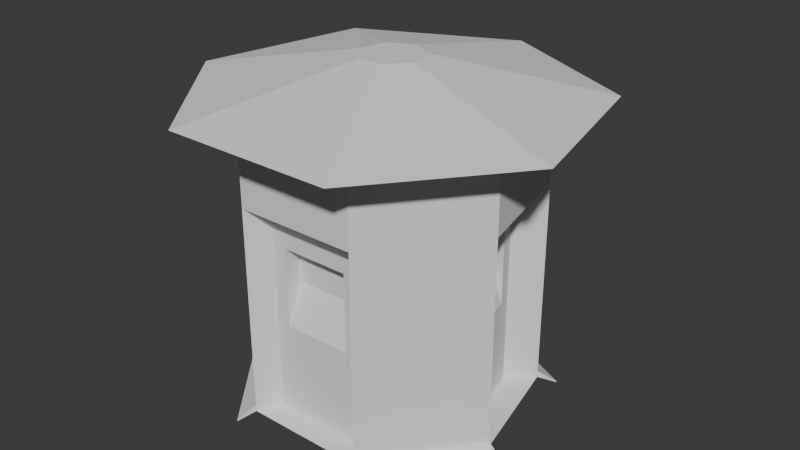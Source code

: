# Source: votingBooth.blend  (saved by Blender 5.3.31; exported with 4.5.12 LTS)
import bpy
from mathutils import Matrix  # noqa: F401  (used for matrix-valued properties, if any)

bpy.ops.wm.read_factory_settings(use_empty=True)
scene = bpy.context.scene
scene.name = 'Scene'

# ---- collections
col_collection = bpy.data.collections.new('Collection'); scene.collection.children.link(col_collection)

# ---- world
world_world = bpy.data.worlds.new('World'); scene.world = world_world
world_world.use_nodes = True; world_world.node_tree.nodes.clear()
_N = world_world.node_tree.nodes; _L = world_world.node_tree.links
n0 = _N.new('ShaderNodeOutputWorld'); n0.name = 'World Output'; n0.location = (200, 100)
n1 = _N.new('ShaderNodeBackground'); n1.name = 'Background'; n1.location = (-200, 100)
n1.inputs[0].default_value = (0.05088, 0.05088, 0.05088, 1.0)
_L.new(n1.outputs[0], n0.inputs[0])
n0.is_active_output = True
world_world.color = (0.05088, 0.05088, 0.05088)
world_world.sun_shadow_jitter_overblur = 0.0

# ---- meshes
me_cylinder = bpy.data.meshes.new('Cylinder')
me_cylinder.from_pydata([(4.887e-09, 1.472, -1.472), (4.887e-09, 1.472, 1.472), (1.151, 0.9178, -1.472), (1.151, 0.9178, 1.472), (1.435, -0.3276, -1.472), (1.435, -0.3276, 1.472), (0.6387, -1.326, -1.472), (0.6387, -1.326, 1.472), (-0.6387, -1.326, -1.472), (-0.6387, -1.326, 1.472), (-1.435, -0.3276, -1.472), (-1.435, -0.3276, 1.472), (-1.151, 0.9178, -1.472), (-1.151, 0.9178, 1.472), (1.435, -0.3276, 0.736), (1.151, 0.9178, -0.736), (1.151, 0.9178, -5.96e-08), (1.151, 0.9178, 0.736), (4.887e-09, 1.472, 0.736), (4.887e-09, 1.472, 5.96e-08), (4.887e-09, 1.472, -0.736), (1.322, 1.054, 1.453), (8.384e-09, 1.69, 1.453), (1.648, -0.3762, 1.453), (0.7335, -1.523, 1.453), (-0.7335, -1.523, 1.453), (-1.648, -0.3762, 1.453), (-1.322, 1.054, 1.453), (1.606, 1.281, 1.585), (1.284e-08, 2.054, 1.585), (2.003, -0.4571, 1.585), (0.8913, -1.851, 1.585), (-0.8913, -1.851, 1.585), (-2.003, -0.4571, 1.585), (-1.606, 1.281, 1.585), (0.1765, 0.1407, 1.973), (1.212e-09, 0.2257, 1.973), (0.22, -0.05022, 1.973), (0.09793, -0.2034, 1.973), (-0.09793, -0.2034, 1.973), (-0.22, -0.05022, 1.973), (-0.1765, 0.1407, 1.973), (0.2463, 0.1964, 1.976), (-0.2463, 0.1964, 1.976), (2.14e-09, 0.315, 1.976), (0.3071, -0.07009, 1.976), (0.1367, -0.2838, 1.976), (-0.1367, -0.2838, 1.976), (-0.3071, -0.07009, 1.976), (1.435, -0.3276, -5.96e-08), (1.435, -0.3276, -0.736), (0.6387, -1.326, 0.736), (0.6387, -1.326, -5.96e-08), (0.6387, -1.326, -0.736), (-0.6387, -1.326, 0.736), (-0.6387, -1.326, -5.96e-08), (-0.6387, -1.326, -0.736), (-1.435, -0.3276, 0.736), (-1.435, -0.3276, -5.96e-08), (-1.435, -0.3276, -0.736), (-1.151, 0.9178, 0.736), (-1.151, 0.9178, -5.96e-08), (-1.151, 0.9178, -0.736), (0.9022, 0.6665, -0.6565), (0.9022, 0.6665, -1.463), (1.125, -0.3098, -1.463), (1.125, -0.3098, -0.6565), (0.5007, -1.093, -0.6565), (0.5007, -1.093, -1.463), (-0.5007, -1.093, -1.463), (-0.5007, -1.093, -0.6565), (-1.125, -0.3098, -0.6565), (-1.125, -0.3098, -1.463), (-0.9022, 0.6665, -1.463), (-0.9022, 0.6665, -0.6565), (0.9022, 0.6665, -0.0795), (0.9022, 0.6665, 0.4975), (1.125, -0.3098, 0.4975), (1.125, -0.3098, -0.0795), (0.5007, -1.093, 0.4975), (0.5007, -1.093, -0.0795), (-0.5007, -1.093, 0.4975), (-0.5007, -1.093, -0.0795), (-1.125, -0.3098, 0.4975), (-1.125, -0.3098, -0.0795), (-0.9022, 0.6665, 0.4975), (-0.9022, 0.6665, -0.0795), (0.3571, -1.093, 0.332), (0.3571, -1.093, -0.0795), (0.3571, -1.093, -0.491), (-0.3571, -1.093, 0.332), (-0.3571, -1.093, -0.0795), (-0.3571, -1.093, -0.491), (0.3571, -0.9186, 0.332), (0.3571, -0.9186, -0.0795), (0.3571, -1.093, -0.491), (-0.3571, -0.9186, 0.332), (-0.3571, -0.9186, -0.0795), (-0.3571, -1.093, -0.491), (0.9354, 0.5214, -0.0795), (0.9354, 0.5214, -0.485), (0.9354, 0.5214, 0.326), (1.092, -0.1647, 0.326), (1.092, -0.1647, -0.0795), (1.092, -0.1647, -0.485), (0.804, 0.5023, -0.0795), (0.9324, 0.5222, -0.485), (0.804, 0.5023, 0.326), (0.9606, -0.1838, 0.326), (0.9606, -0.1838, -0.0795), (1.089, -0.1638, -0.485), (-1.1, -0.1993, 0.367), (-1.1, -0.1993, -0.0795), (-1.1, -0.1993, -0.526), (-0.9275, 0.5561, 0.367), (-0.9275, 0.5561, -0.0795), (-0.9275, 0.5561, -0.526), (-0.9068, -0.2434, 0.367), (-0.9068, -0.2434, -0.0795), (-1.097, -0.2035, -0.526), (-0.7344, 0.512, 0.367), (-0.7344, 0.512, -0.0795), (-0.9249, 0.5519, -0.526), (1.151, 0.9178, -1.401), (1.435, -0.3276, -1.401), (0.6387, -1.326, -1.401), (-0.6387, -1.326, -1.401), (-1.435, -0.3276, -1.401), (-1.151, 0.9178, -1.401), (4.887e-09, 1.472, -1.401), (0.9022, 0.6665, -1.385), (1.125, -0.3098, -1.385), (0.5007, -1.093, -1.385), (-0.5007, -1.093, -1.385), (-1.125, -0.3098, -1.385), (-0.9022, 0.6665, -1.385), (7.817e-09, 1.672, -1.534), (1.307, 1.042, -1.534), (1.307, 1.042, -1.522), (1.63, -0.3721, -1.522), (1.63, -0.3721, -1.534), (0.7255, -1.506, -1.534), (0.7255, -1.506, -1.522), (-0.7255, -1.506, -1.522), (-0.7255, -1.506, -1.534), (-1.63, -0.3721, -1.534), (-1.63, -0.3721, -1.522), (-1.307, 1.042, -1.522), (-1.307, 1.042, -1.534), (7.817e-09, 1.672, -1.522)], [], [(18, 1, 3, 17), (17, 3, 5, 14), (14, 5, 7, 51), (51, 7, 9, 54), (54, 9, 11, 57), (7, 5, 23, 24), (57, 11, 13, 60), (60, 13, 1, 18), (0, 2, 4, 6, 8, 10, 12), (128, 62, 20, 129), (30, 28, 42, 45), (11, 9, 25, 26), (32, 31, 46, 47), (1, 13, 27, 22), (5, 3, 21, 23), (34, 33, 48, 43), (26, 25, 32, 33), (21, 22, 29, 28), (24, 23, 30, 31), (27, 26, 33, 34), (25, 24, 31, 32), (22, 27, 34, 29), (23, 21, 28, 30), (28, 29, 44, 42), (3, 1, 22, 21), (31, 30, 45, 46), (13, 11, 26, 27), (33, 32, 47, 48), (9, 7, 24, 25), (29, 34, 43, 44), (35, 36, 41, 40, 39, 38, 37), (35, 37, 45, 42), (36, 35, 42, 44), (41, 36, 44, 43), (37, 38, 46, 45), (38, 39, 47, 46), (39, 40, 48, 47), (40, 41, 43, 48), (62, 61, 19, 20), (61, 60, 18, 19), (12, 10, 72, 73), (54, 55, 82, 81), (16, 17, 76, 75), (126, 56, 59, 127), (56, 55, 58, 59), (55, 54, 57, 58), (61, 62, 74, 86), (127, 59, 71, 134), (15, 16, 75, 63), (124, 50, 53, 125), (50, 49, 52, 53), (49, 14, 51, 52), (60, 61, 86, 85), (57, 60, 85, 83), (53, 52, 80, 67), (129, 20, 15, 123), (20, 19, 16, 15), (19, 18, 17, 16), (134, 71, 74, 135), (74, 71, 113, 116), (83, 85, 114, 111), (132, 67, 70, 133), (67, 80, 88, 89), (82, 70, 92, 91), (130, 63, 66, 131), (66, 63, 100, 104), (76, 77, 102, 101), (125, 53, 67, 132), (55, 56, 70, 82), (8, 6, 68, 69), (14, 49, 78, 77), (123, 15, 63, 130), (128, 12, 73, 135), (49, 50, 66, 78), (17, 14, 77, 76), (4, 2, 64, 65), (58, 57, 83, 84), (126, 8, 69, 133), (59, 58, 84, 71), (51, 54, 81, 79), (52, 51, 79, 80), (124, 4, 65, 131), (89, 88, 94, 95), (91, 92, 98, 97), (79, 81, 90, 87), (81, 82, 91, 90), (70, 67, 89, 92), (80, 79, 87, 88), (87, 90, 96, 93), (92, 89, 95, 98), (90, 91, 97, 96), (88, 87, 93, 94), (101, 102, 108, 107), (99, 101, 107, 105), (78, 66, 104, 103), (75, 76, 101, 99), (77, 78, 103, 102), (63, 75, 99, 100), (104, 100, 106, 110), (102, 103, 109, 108), (100, 99, 105, 106), (103, 104, 110, 109), (111, 114, 120, 117), (113, 112, 118, 119), (85, 86, 115, 114), (84, 83, 111, 112), (86, 74, 116, 115), (71, 84, 112, 113), (116, 113, 119, 122), (114, 115, 121, 120), (112, 111, 117, 118), (115, 116, 122, 121), (50, 124, 131, 66), (56, 126, 133, 70), (62, 128, 135, 74), (2, 123, 130, 64), (6, 125, 132, 68), (64, 130, 131, 65), (68, 132, 133, 69), (72, 134, 135, 73), (4, 124, 139, 140), (10, 8, 144, 145), (10, 127, 134, 72), (128, 129, 149, 147), (8, 126, 143, 144), (136, 149, 138, 137), (140, 139, 142, 141), (144, 143, 146, 145), (148, 147, 149, 136), (6, 4, 140, 141), (2, 0, 136, 137), (127, 10, 145, 146), (129, 123, 138, 149), (125, 6, 141, 142), (124, 125, 142, 139), (123, 2, 137, 138), (12, 128, 147, 148), (126, 127, 146, 143), (0, 12, 148, 136)])
_uv = me_cylinder.uv_layers.new(name='UVMap')
_uv.uv.foreach_set('vector', [1.0, 0.875, 1.0, 1.0, 0.8571, 1.0, 0.8571, 0.875, 0.8571, 0.875, 0.8571, 1.0, 0.7143, 1.0, 0.7143, 0.875, 0.7143, 0.875, 0.7143, 1.0, 0.5714, 1.0, 0.5714, 0.875, 0.5714, 0.875, 0.5714, 1.0, 0.4286, 1.0, 0.4286, 0.875, 0.4286, 0.875, 0.4286, 1.0, 0.2857, 1.0, 0.2857, 0.875, 0.5714, 1.0, 0.7143, 1.0, 0.7143, 1.0, 0.5714, 1.0, 0.2857, 0.875, 0.2857, 1.0, 0.1429, 1.0, 0.1429, 0.875, 0.1429, 0.875, 0.1429, 1.0, 2.98e-08, 1.0, 2.98e-08, 0.875, 0.75, 0.49, 0.9376, 0.3996, 0.984, 0.1966, 0.8541, 0.03377, 0.6459, 0.03377, 0.516, 0.1966, 0.5624, 0.3996, 0.1429, 0.5121, 0.1429, 0.625, 2.98e-08, 0.625, 2.98e-08, 0.5121, 0.7143, 1.0, 0.8571, 1.0, 0.8571, 1.0, 0.7143, 1.0, 0.2857, 1.0, 0.4286, 1.0, 0.4286, 1.0, 0.2857, 1.0, 0.4286, 1.0, 0.5714, 1.0, 0.5714, 1.0, 0.4286, 1.0, 2.98e-08, 1.0, 0.1429, 1.0, 0.1429, 1.0, 2.98e-08, 1.0, 0.7143, 1.0, 0.8571, 1.0, 0.8571, 1.0, 0.7143, 1.0, 0.1429, 1.0, 0.2857, 1.0, 0.2857, 1.0, 0.1429, 1.0, 0.2857, 1.0, 0.4286, 1.0, 0.4286, 1.0, 0.2857, 1.0, 0.8571, 1.0, 1.0, 1.0, 1.0, 1.0, 0.8571, 1.0, 0.5714, 1.0, 0.7143, 1.0, 0.7143, 1.0, 0.5714, 1.0, 0.1429, 1.0, 0.2857, 1.0, 0.2857, 1.0, 0.1429, 1.0, 0.4286, 1.0, 0.5714, 1.0, 0.5714, 1.0, 0.4286, 1.0, 2.98e-08, 1.0, 0.1429, 1.0, 0.1429, 1.0, 2.98e-08, 1.0, 0.7143, 1.0, 0.8571, 1.0, 0.8571, 1.0, 0.7143, 1.0, 0.8571, 1.0, 1.0, 1.0, 1.0, 1.0, 0.8571, 1.0, 0.8571, 1.0, 1.0, 1.0, 1.0, 1.0, 0.8571, 1.0, 0.5714, 1.0, 0.7143, 1.0, 0.7143, 1.0, 0.5714, 1.0, 0.1429, 1.0, 0.2857, 1.0, 0.2857, 1.0, 0.1429, 1.0, 0.2857, 1.0, 0.4286, 1.0, 0.4286, 1.0, 0.2857, 1.0, 0.4286, 1.0, 0.5714, 1.0, 0.5714, 1.0, 0.4286, 1.0, 2.98e-08, 1.0, 0.1429, 1.0, 0.1429, 1.0, 2.98e-08, 1.0, 0.4376, 0.3996, 0.25, 0.49, 0.06236, 0.3996, 0.01602, 0.1966, 0.1459, 0.03377, 0.3541, 0.03377, 0.484, 0.1966, 0.4376, 0.3996, 0.484, 0.1966, 0.484, 0.1966, 0.4376, 0.3996, 0.25, 0.49, 0.4376, 0.3996, 0.4376, 0.3996, 0.25, 0.49, 0.06236, 0.3996, 0.25, 0.49, 0.25, 0.49, 0.06236, 0.3996, 0.484, 0.1966, 0.3541, 0.03377, 0.3541, 0.03377, 0.484, 0.1966, 0.3541, 0.03377, 0.1459, 0.03377, 0.1459, 0.03377, 0.3541, 0.03377, 0.1459, 0.03377, 0.01602, 0.1966, 0.01602, 0.1966, 0.1459, 0.03377, 0.01602, 0.1966, 0.06236, 0.3996, 0.06236, 0.3996, 0.01602, 0.1966, 0.1429, 0.625, 0.1429, 0.75, 2.98e-08, 0.75, 2.98e-08, 0.625, 0.1429, 0.75, 0.1429, 0.875, 2.98e-08, 0.875, 2.98e-08, 0.75, 0.5624, 0.3996, 0.516, 0.1966, 0.516, 0.1966, 0.5624, 0.3996, 0.4286, 0.875, 0.4286, 0.75, 0.4286, 0.75, 0.4286, 0.875, 0.8571, 0.75, 0.8571, 0.875, 0.8571, 0.875, 0.8571, 0.75, 0.4286, 0.5121, 0.4286, 0.625, 0.2857, 0.625, 0.2857, 0.5121, 0.4286, 0.625, 0.4286, 0.75, 0.2857, 0.75, 0.2857, 0.625, 0.4286, 0.75, 0.4286, 0.875, 0.2857, 0.875, 0.2857, 0.75, 0.1429, 0.75, 0.1429, 0.625, 0.1429, 0.625, 0.1429, 0.75, 0.2857, 0.5121, 0.2857, 0.625, 0.2857, 0.625, 0.2857, 0.5121, 0.8571, 0.625, 0.8571, 0.75, 0.8571, 0.75, 0.8571, 0.625, 0.7143, 0.5121, 0.7143, 0.625, 0.5714, 0.625, 0.5714, 0.5121, 0.7143, 0.625, 0.7143, 0.75, 0.5714, 0.75, 0.5714, 0.625, 0.7143, 0.75, 0.7143, 0.875, 0.5714, 0.875, 0.5714, 0.75, 0.1429, 0.875, 0.1429, 0.75, 0.1429, 0.75, 0.1429, 0.875, 0.2857, 0.875, 0.1429, 0.875, 0.1429, 0.875, 0.2857, 0.875, 0.5714, 0.625, 0.5714, 0.75, 0.5714, 0.75, 0.5714, 0.625, 1.0, 0.5121, 1.0, 0.625, 0.8571, 0.625, 0.8571, 0.5121, 1.0, 0.625, 1.0, 0.75, 0.8571, 0.75, 0.8571, 0.625, 1.0, 0.75, 1.0, 0.875, 0.8571, 0.875, 0.8571, 0.75, 0.2857, 0.5121, 0.2857, 0.625, 0.1429, 0.625, 0.1429, 0.5121, 0.1429, 0.625, 0.2857, 0.625, 0.2857, 0.625, 0.1429, 0.625, 0.2857, 0.875, 0.1429, 0.875, 0.1429, 0.875, 0.2857, 0.875, 0.5714, 0.5121, 0.5714, 0.625, 0.4286, 0.625, 0.4286, 0.5121, 0.5714, 0.625, 0.5714, 0.75, 0.5714, 0.75, 0.5714, 0.625, 0.4286, 0.75, 0.4286, 0.625, 0.4286, 0.625, 0.4286, 0.75, 0.8571, 0.5121, 0.8571, 0.625, 0.7143, 0.625, 0.7143, 0.5121, 0.7143, 0.625, 0.8571, 0.625, 0.8571, 0.625, 0.7143, 0.625, 0.8571, 0.875, 0.7143, 0.875, 0.7143, 0.875, 0.8571, 0.875, 0.5714, 0.5121, 0.5714, 0.625, 0.5714, 0.625, 0.5714, 0.5121, 0.4286, 0.75, 0.4286, 0.625, 0.4286, 0.625, 0.4286, 0.75, 0.6459, 0.03377, 0.8541, 0.03377, 0.8541, 0.03377, 0.6459, 0.03377, 0.7143, 0.875, 0.7143, 0.75, 0.7143, 0.75, 0.7143, 0.875, 0.8571, 0.5121, 0.8571, 0.625, 0.8571, 0.625, 0.8571, 0.5121, 0.1429, 0.5121, 0.1429, 0.5, 0.1429, 0.5, 0.1429, 0.5121, 0.7143, 0.75, 0.7143, 0.625, 0.7143, 0.625, 0.7143, 0.75, 0.8571, 0.875, 0.7143, 0.875, 0.7143, 0.875, 0.8571, 0.875, 0.984, 0.1966, 0.9376, 0.3996, 0.9376, 0.3996, 0.984, 0.1966, 0.2857, 0.75, 0.2857, 0.875, 0.2857, 0.875, 0.2857, 0.75, 0.4286, 0.5121, 0.4286, 0.5, 0.4286, 0.5, 0.4286, 0.5121, 0.2857, 0.625, 0.2857, 0.75, 0.2857, 0.75, 0.2857, 0.625, 0.5714, 0.875, 0.4286, 0.875, 0.4286, 0.875, 0.5714, 0.875, 0.5714, 0.75, 0.5714, 0.875, 0.5714, 0.875, 0.5714, 0.75, 0.7143, 0.5121, 0.7143, 0.5, 0.7143, 0.5, 0.7143, 0.5121, 0.5714, 0.625, 0.5714, 0.75, 0.5714, 0.75, 0.5714, 0.625, 0.4286, 0.75, 0.4286, 0.625, 0.4286, 0.625, 0.4286, 0.75, 0.5714, 0.875, 0.4286, 0.875, 0.4286, 0.875, 0.5714, 0.875, 0.4286, 0.875, 0.4286, 0.75, 0.4286, 0.75, 0.4286, 0.875, 0.4286, 0.625, 0.5714, 0.625, 0.5714, 0.625, 0.4286, 0.625, 0.5714, 0.75, 0.5714, 0.875, 0.5714, 0.875, 0.5714, 0.75, 0.5714, 0.875, 0.4286, 0.875, 0.4286, 0.875, 0.5714, 0.875, 0.4286, 0.625, 0.5714, 0.625, 0.5714, 0.625, 0.4286, 0.625, 0.4286, 0.875, 0.4286, 0.75, 0.4286, 0.75, 0.4286, 0.875, 0.5714, 0.75, 0.5714, 0.875, 0.5714, 0.875, 0.5714, 0.75, 0.8571, 0.875, 0.7143, 0.875, 0.7143, 0.875, 0.8571, 0.875, 0.8571, 0.75, 0.8571, 0.875, 0.8571, 0.875, 0.8571, 0.75, 0.7143, 0.75, 0.7143, 0.625, 0.7143, 0.625, 0.7143, 0.75, 0.8571, 0.75, 0.8571, 0.875, 0.8571, 0.875, 0.8571, 0.75, 0.7143, 0.875, 0.7143, 0.75, 0.7143, 0.75, 0.7143, 0.875, 0.8571, 0.625, 0.8571, 0.75, 0.8571, 0.75, 0.8571, 0.625, 0.7143, 0.625, 0.8571, 0.625, 0.8571, 0.625, 0.7143, 0.625, 0.7143, 0.875, 0.7143, 0.75, 0.7143, 0.75, 0.7143, 0.875, 0.8571, 0.625, 0.8571, 0.75, 0.8571, 0.75, 0.8571, 0.625, 0.7143, 0.75, 0.7143, 0.625, 0.7143, 0.625, 0.7143, 0.75, 0.2857, 0.875, 0.1429, 0.875, 0.1429, 0.875, 0.2857, 0.875, 0.2857, 0.625, 0.2857, 0.75, 0.2857, 0.75, 0.2857, 0.625, 0.1429, 0.875, 0.1429, 0.75, 0.1429, 0.75, 0.1429, 0.875, 0.2857, 0.75, 0.2857, 0.875, 0.2857, 0.875, 0.2857, 0.75, 0.1429, 0.75, 0.1429, 0.625, 0.1429, 0.625, 0.1429, 0.75, 0.2857, 0.625, 0.2857, 0.75, 0.2857, 0.75, 0.2857, 0.625, 0.1429, 0.625, 0.2857, 0.625, 0.2857, 0.625, 0.1429, 0.625, 0.1429, 0.875, 0.1429, 0.75, 0.1429, 0.75, 0.1429, 0.875, 0.2857, 0.75, 0.2857, 0.875, 0.2857, 0.875, 0.2857, 0.75, 0.1429, 0.75, 0.1429, 0.625, 0.1429, 0.625, 0.1429, 0.75, 0.7143, 0.625, 0.7143, 0.5121, 0.7143, 0.5121, 0.7143, 0.625, 0.4286, 0.625, 0.4286, 0.5121, 0.4286, 0.5121, 0.4286, 0.625, 0.1429, 0.625, 0.1429, 0.5121, 0.1429, 0.5121, 0.1429, 0.625, 0.8571, 0.5, 0.8571, 0.5121, 0.8571, 0.5121, 0.8571, 0.5, 0.5714, 0.5, 0.5714, 0.5121, 0.5714, 0.5121, 0.5714, 0.5, 0.8571, 0.5, 0.8571, 0.5121, 0.7143, 0.5121, 0.7143, 0.5, 0.5714, 0.5, 0.5714, 0.5121, 0.4286, 0.5121, 0.4286, 0.5, 0.2857, 0.5, 0.2857, 0.5121, 0.1429, 0.5121, 0.1429, 0.5, 0.7143, 0.5, 0.7143, 0.5121, 0.7143, 0.5121, 0.7143, 0.5, 0.516, 0.1966, 0.6459, 0.03377, 0.6459, 0.03377, 0.516, 0.1966, 0.2857, 0.5, 0.2857, 0.5121, 0.2857, 0.5121, 0.2857, 0.5, 0.1429, 0.5121, 2.98e-08, 0.5121, 2.98e-08, 0.5121, 0.1429, 0.5121, 0.4286, 0.5, 0.4286, 0.5121, 0.4286, 0.5121, 0.4286, 0.5, 1.0, 0.5, 1.0, 0.5121, 0.8571, 0.5121, 0.8571, 0.5, 0.7143, 0.5, 0.7143, 0.5121, 0.5714, 0.5121, 0.5714, 0.5, 0.4286, 0.5, 0.4286, 0.5121, 0.2857, 0.5121, 0.2857, 0.5, 0.1429, 0.5, 0.1429, 0.5121, 2.98e-08, 0.5121, 2.98e-08, 0.5, 0.8541, 0.03377, 0.984, 0.1966, 0.984, 0.1966, 0.8541, 0.03377, 0.9376, 0.3996, 0.75, 0.49, 0.75, 0.49, 0.9376, 0.3996, 0.2857, 0.5121, 0.2857, 0.5, 0.2857, 0.5, 0.2857, 0.5121, 1.0, 0.5121, 0.8571, 0.5121, 0.8571, 0.5121, 1.0, 0.5121, 0.5714, 0.5121, 0.5714, 0.5, 0.5714, 0.5, 0.5714, 0.5121, 0.7143, 0.5121, 0.5714, 0.5121, 0.5714, 0.5121, 0.7143, 0.5121, 0.8571, 0.5121, 0.8571, 0.5, 0.8571, 0.5, 0.8571, 0.5121, 0.1429, 0.5, 0.1429, 0.5121, 0.1429, 0.5121, 0.1429, 0.5, 0.4286, 0.5121, 0.2857, 0.5121, 0.2857, 0.5121, 0.4286, 0.5121, 0.75, 0.49, 0.5624, 0.3996, 0.5624, 0.3996, 0.75, 0.49])
me_cylinder.update()
me_cylinder_001 = bpy.data.meshes.new('Cylinder.001')
me_cylinder_001.from_pydata([(0.3571, -0.9186, 0.332), (0.3571, -0.9186, -0.0795), (0.3571, -1.093, -0.491), (-0.3571, -0.9186, 0.332), (-0.3571, -0.9186, -0.0795), (-0.3571, -1.093, -0.491)], [], [(2, 1, 4, 5), (1, 0, 3, 4)])
_uv = me_cylinder_001.uv_layers.new(name='UVMap')
_uv.uv.foreach_set('vector', [0.5714, 0.625, 0.5714, 0.75, 0.4286, 0.75, 0.4286, 0.625, 0.5714, 0.75, 0.5714, 0.875, 0.4286, 0.875, 0.4286, 0.75])
me_cylinder_001.update()
me_cylinder_002 = bpy.data.meshes.new('Cylinder.002')
me_cylinder_002.from_pydata([(0.804, 0.5023, -0.0795), (0.9324, 0.5222, -0.485), (0.804, 0.5023, 0.326), (0.9606, -0.1838, 0.326), (0.9606, -0.1838, -0.0795), (1.089, -0.1638, -0.485)], [], [(1, 0, 4, 5), (0, 2, 3, 4)])
_uv = me_cylinder_002.uv_layers.new(name='UVMap')
_uv.uv.foreach_set('vector', [0.8571, 0.625, 0.8571, 0.75, 0.7143, 0.75, 0.7143, 0.625, 0.8571, 0.75, 0.8571, 0.875, 0.7143, 0.875, 0.7143, 0.75])
me_cylinder_002.update()
me_cylinder_003 = bpy.data.meshes.new('Cylinder.003')
me_cylinder_003.from_pydata([(-0.9068, -0.2434, 0.367), (-0.9068, -0.2434, -0.0795), (-1.097, -0.2035, -0.526), (-0.7344, 0.512, 0.367), (-0.7344, 0.512, -0.0795), (-0.9249, 0.5519, -0.526)], [], [(2, 1, 4, 5), (1, 0, 3, 4)])
_uv = me_cylinder_003.uv_layers.new(name='UVMap')
_uv.uv.foreach_set('vector', [0.2857, 0.625, 0.2857, 0.75, 0.1429, 0.75, 0.1429, 0.625, 0.2857, 0.75, 0.2857, 0.875, 0.1429, 0.875, 0.1429, 0.75])
me_cylinder_003.update()

# ---- objects
ob_mainbooth = bpy.data.objects.new('mainBooth', me_cylinder)
ob_booth1 = bpy.data.objects.new('booth1', me_cylinder_001)
ob_booth2 = bpy.data.objects.new('booth2', me_cylinder_002)
ob_booth3 = bpy.data.objects.new('booth3', me_cylinder_003)

# ---- transforms, parenting, visibility, modifiers, constraints
ob_mainbooth.location = (0.0, 0.0, 0.0)
ob_booth1.location = (0.0, 0.0, 0.0)
ob_booth2.location = (0.0, 0.0, 0.0)
ob_booth3.location = (0.0, 0.0, 0.0)

# ---- collection membership
col_collection.objects.link(ob_mainbooth)
col_collection.objects.link(ob_booth1)
col_collection.objects.link(ob_booth2)
col_collection.objects.link(ob_booth3)

# ---- scene / render settings (as saved in the file)
scene.frame_start = 1; scene.frame_end = 250; scene.frame_set(1)
scene.render.engine = 'BLENDER_EEVEE_NEXT'
scene.render.bake_bias = 0.0
scene.render.bake_samples = 0
scene.cycles.sampling_pattern = 'TABULATED_SOBOL'
scene.eevee.use_volume_custom_range = False
scene.eevee.fast_gi_thickness_far = 0.0
bpy.context.view_layer.update()

# ---- added for rendering (the .blend has no active camera and no usable light): camera, sun
cam_auto = bpy.data.cameras.new('AutoCamera')
cam_auto.lens = 50.0
cam_auto.sensor_width = 36.0
cam_auto.clip_end = 1000.0
ob_auto_camera = bpy.data.objects.new('AutoCamera', cam_auto)
scene.collection.objects.link(ob_auto_camera)
ob_auto_camera.location = (6.11033, -7.23068, 5.10908)
ob_auto_camera.rotation_euler = (1.09748, -7.21219e-08, 0.694738)
scene.camera = ob_auto_camera
light_auto_sun = bpy.data.lights.new('AutoSun', 'SUN')
light_auto_sun.energy = 3.0
light_auto_sun.angle = 0.0523599
ob_auto_sun = bpy.data.objects.new('AutoSun', light_auto_sun)
scene.collection.objects.link(ob_auto_sun)
ob_auto_sun.rotation_euler = (0.872665, 0.174533, 0.523599)
bpy.context.view_layer.update()
